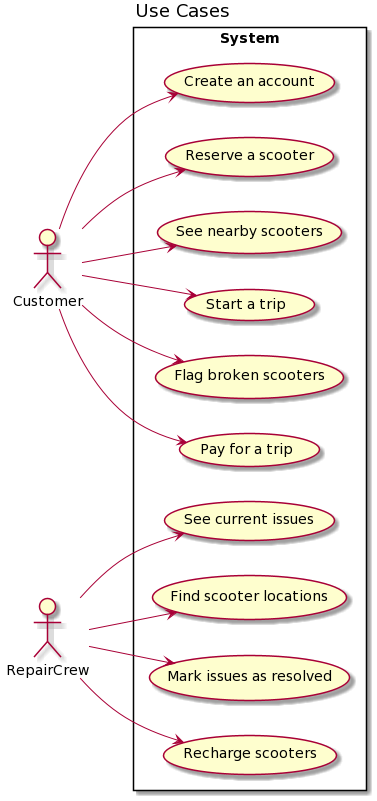

The diagram above was rendered by PlantUML. Its source (embedded in the PNG):
@startuml
title "Use Cases"

left to right direction

Actor Customer
Actor RepairCrew

rectangle System {
  Customer --> (Create an account)
  Customer --> (Reserve a scooter)
  Customer --> (See nearby scooters)
  Customer --> (Start a trip)
  Customer --> (Flag broken scooters)
  Customer --> (Pay for a trip)

  RepairCrew --> (See current issues)
  RepairCrew --> (Find scooter locations)
  RepairCrew --> (Mark issues as resolved)
  RepairCrew --> (Recharge scooters)
}
@enduml